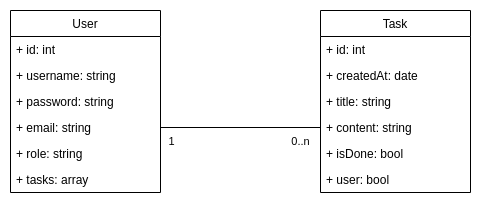

The diagram above was exported from draw.io. Its source (the exported page's mxGraphModel, read from the mxfile embedded in the PNG):
<mxGraphModel dx="1422" dy="809" grid="1" gridSize="10" guides="1" tooltips="1" connect="1" arrows="1" fold="1" page="1" pageScale="1" pageWidth="827" pageHeight="1169" math="0" shadow="0">
  <root>
    <mxCell id="WIyWlLk6GJQsqaUBKTNV-0" />
    <mxCell id="WIyWlLk6GJQsqaUBKTNV-1" parent="WIyWlLk6GJQsqaUBKTNV-0" />
    <mxCell id="E-Ik4HqR9c-nSQZMf3fZ-0" value="Task" style="swimlane;fontStyle=0;childLayout=stackLayout;horizontal=1;startSize=26;fillColor=none;horizontalStack=0;resizeParent=1;resizeParentMax=0;resizeLast=0;collapsible=1;marginBottom=0;" parent="WIyWlLk6GJQsqaUBKTNV-1" vertex="1">
      <mxGeometry x="494" y="300" width="150" height="182" as="geometry" />
    </mxCell>
    <mxCell id="E-Ik4HqR9c-nSQZMf3fZ-1" value="+ id: int" style="text;strokeColor=none;fillColor=none;align=left;verticalAlign=top;spacingLeft=4;spacingRight=4;overflow=hidden;rotatable=0;points=[[0,0.5],[1,0.5]];portConstraint=eastwest;" parent="E-Ik4HqR9c-nSQZMf3fZ-0" vertex="1">
      <mxGeometry y="26" width="150" height="26" as="geometry" />
    </mxCell>
    <mxCell id="YA9UL3gxpjHyPecKS7jF-13" value="+ createdAt: date" style="text;strokeColor=none;fillColor=none;align=left;verticalAlign=top;spacingLeft=4;spacingRight=4;overflow=hidden;rotatable=0;points=[[0,0.5],[1,0.5]];portConstraint=eastwest;" parent="E-Ik4HqR9c-nSQZMf3fZ-0" vertex="1">
      <mxGeometry y="52" width="150" height="26" as="geometry" />
    </mxCell>
    <mxCell id="YA9UL3gxpjHyPecKS7jF-1" value="+ title: string" style="text;strokeColor=none;fillColor=none;align=left;verticalAlign=top;spacingLeft=4;spacingRight=4;overflow=hidden;rotatable=0;points=[[0,0.5],[1,0.5]];portConstraint=eastwest;" parent="E-Ik4HqR9c-nSQZMf3fZ-0" vertex="1">
      <mxGeometry y="78" width="150" height="26" as="geometry" />
    </mxCell>
    <mxCell id="E-Ik4HqR9c-nSQZMf3fZ-3" value="+ content: string" style="text;strokeColor=none;fillColor=none;align=left;verticalAlign=top;spacingLeft=4;spacingRight=4;overflow=hidden;rotatable=0;points=[[0,0.5],[1,0.5]];portConstraint=eastwest;" parent="E-Ik4HqR9c-nSQZMf3fZ-0" vertex="1">
      <mxGeometry y="104" width="150" height="26" as="geometry" />
    </mxCell>
    <mxCell id="KDHlGMK0NlQ6bNis3qcj-1" value="+ isDone: bool" style="text;strokeColor=none;fillColor=none;align=left;verticalAlign=top;spacingLeft=4;spacingRight=4;overflow=hidden;rotatable=0;points=[[0,0.5],[1,0.5]];portConstraint=eastwest;" parent="E-Ik4HqR9c-nSQZMf3fZ-0" vertex="1">
      <mxGeometry y="130" width="150" height="26" as="geometry" />
    </mxCell>
    <mxCell id="qfajpmYgpNLotJF7DOd--1" value="+ user: bool" style="text;strokeColor=none;fillColor=none;align=left;verticalAlign=top;spacingLeft=4;spacingRight=4;overflow=hidden;rotatable=0;points=[[0,0.5],[1,0.5]];portConstraint=eastwest;" parent="E-Ik4HqR9c-nSQZMf3fZ-0" vertex="1">
      <mxGeometry y="156" width="150" height="26" as="geometry" />
    </mxCell>
    <mxCell id="KDHlGMK0NlQ6bNis3qcj-4" value="User" style="swimlane;fontStyle=0;childLayout=stackLayout;horizontal=1;startSize=26;fillColor=none;horizontalStack=0;resizeParent=1;resizeParentMax=0;resizeLast=0;collapsible=1;marginBottom=0;" parent="WIyWlLk6GJQsqaUBKTNV-1" vertex="1">
      <mxGeometry x="184" y="300" width="150" height="182" as="geometry" />
    </mxCell>
    <mxCell id="KDHlGMK0NlQ6bNis3qcj-5" value="+ id: int" style="text;strokeColor=none;fillColor=none;align=left;verticalAlign=top;spacingLeft=4;spacingRight=4;overflow=hidden;rotatable=0;points=[[0,0.5],[1,0.5]];portConstraint=eastwest;" parent="KDHlGMK0NlQ6bNis3qcj-4" vertex="1">
      <mxGeometry y="26" width="150" height="26" as="geometry" />
    </mxCell>
    <mxCell id="KDHlGMK0NlQ6bNis3qcj-6" value="+ username: string" style="text;strokeColor=none;fillColor=none;align=left;verticalAlign=top;spacingLeft=4;spacingRight=4;overflow=hidden;rotatable=0;points=[[0,0.5],[1,0.5]];portConstraint=eastwest;" parent="KDHlGMK0NlQ6bNis3qcj-4" vertex="1">
      <mxGeometry y="52" width="150" height="26" as="geometry" />
    </mxCell>
    <mxCell id="KDHlGMK0NlQ6bNis3qcj-8" value="+ password: string" style="text;strokeColor=none;fillColor=none;align=left;verticalAlign=top;spacingLeft=4;spacingRight=4;overflow=hidden;rotatable=0;points=[[0,0.5],[1,0.5]];portConstraint=eastwest;" parent="KDHlGMK0NlQ6bNis3qcj-4" vertex="1">
      <mxGeometry y="78" width="150" height="26" as="geometry" />
    </mxCell>
    <mxCell id="KDHlGMK0NlQ6bNis3qcj-7" value="+ email: string" style="text;strokeColor=none;fillColor=none;align=left;verticalAlign=top;spacingLeft=4;spacingRight=4;overflow=hidden;rotatable=0;points=[[0,0.5],[1,0.5]];portConstraint=eastwest;" parent="KDHlGMK0NlQ6bNis3qcj-4" vertex="1">
      <mxGeometry y="104" width="150" height="26" as="geometry" />
    </mxCell>
    <mxCell id="kUNbm2rMOgOrpTZWYGOh-1" value="+ role: string" style="text;strokeColor=none;fillColor=none;align=left;verticalAlign=top;spacingLeft=4;spacingRight=4;overflow=hidden;rotatable=0;points=[[0,0.5],[1,0.5]];portConstraint=eastwest;" parent="KDHlGMK0NlQ6bNis3qcj-4" vertex="1">
      <mxGeometry y="130" width="150" height="26" as="geometry" />
    </mxCell>
    <mxCell id="qfajpmYgpNLotJF7DOd--0" value="+ tasks: array" style="text;strokeColor=none;fillColor=none;align=left;verticalAlign=top;spacingLeft=4;spacingRight=4;overflow=hidden;rotatable=0;points=[[0,0.5],[1,0.5]];portConstraint=eastwest;" parent="KDHlGMK0NlQ6bNis3qcj-4" vertex="1">
      <mxGeometry y="156" width="150" height="26" as="geometry" />
    </mxCell>
    <mxCell id="ykFP2yLHHT71FsHXipn4-0" value="" style="endArrow=none;html=1;exitX=1;exitY=0.5;exitDx=0;exitDy=0;elbow=vertical;entryX=0;entryY=0.5;entryDx=0;entryDy=0;" parent="WIyWlLk6GJQsqaUBKTNV-1" source="KDHlGMK0NlQ6bNis3qcj-7" target="E-Ik4HqR9c-nSQZMf3fZ-3" edge="1">
      <mxGeometry width="50" height="50" relative="1" as="geometry">
        <mxPoint x="64.9" y="520" as="sourcePoint" />
        <mxPoint x="511" y="413" as="targetPoint" />
      </mxGeometry>
    </mxCell>
    <mxCell id="ykFP2yLHHT71FsHXipn4-1" value="1" style="edgeLabel;html=1;align=center;verticalAlign=middle;resizable=0;points=[];" parent="ykFP2yLHHT71FsHXipn4-0" vertex="1" connectable="0">
      <mxGeometry x="0.9138" y="1" relative="1" as="geometry">
        <mxPoint x="-143" y="14" as="offset" />
      </mxGeometry>
    </mxCell>
    <mxCell id="ykFP2yLHHT71FsHXipn4-2" value="0..n" style="edgeLabel;html=1;align=center;verticalAlign=middle;resizable=0;points=[];" parent="ykFP2yLHHT71FsHXipn4-0" vertex="1" connectable="0">
      <mxGeometry x="-0.9068" y="1" relative="1" as="geometry">
        <mxPoint x="132" y="14" as="offset" />
      </mxGeometry>
    </mxCell>
  </root>
</mxGraphModel>